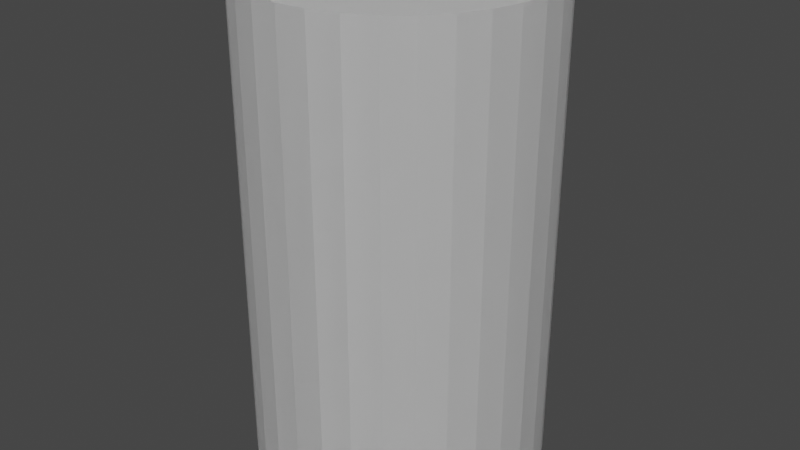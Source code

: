 # Source: Act2SceneChanger.blend  (saved by Blender 5.2.45; exported with 4.5.12 LTS)
import bpy
from mathutils import Matrix  # noqa: F401  (used for matrix-valued properties, if any)

bpy.ops.wm.read_factory_settings(use_empty=True)
scene = bpy.context.scene
scene.name = 'Scene'

# ---- collections
col_mra_ita_nja = bpy.data.collections.new('mra_ita.nja'); scene.collection.children.link(col_mra_ita_nja)

# ---- images (referenced by path relative to the original .blend; pixels are not part of the script)
import os
ASSET_DIR = os.environ.get("B2B_ASSET_DIR", "")  # directory of the original .blend (textures are referenced by path, not embedded)
HERE = os.path.dirname(os.path.abspath(__file__))  # packed textures are extracted next to this script under _unpacked/

def load_image(name, relpath, width, height, colorspace="sRGB"):
    """Load a texture the original file referenced (path relative to the .blend, or extracted next to this script)."""
    p = next((c for c in (os.path.join(HERE, relpath), os.path.join(ASSET_DIR, relpath)) if relpath and os.path.exists(c)), "")
    if p:
        img = bpy.data.images.load(p, check_existing=True)
        img.name = name
    else:  # same state as the original file: an image datablock whose file is absent (Cycles renders it pink)
        img = bpy.data.images.new(name, width, height)
        img.source = "FILE"
        img.filepath = "//" + (relpath or name)
    img.colorspace_settings.name = colorspace
    return img
img_mr_064n_maruta = load_image('mr_064n_maruta', '_unpacked/mr_064n_maruta.6e81c821.png', 64, 64, 'sRGB')
img_mr_064o_maki01 = load_image('mr_064o_maki01', '_unpacked/mr_064o_maki01.575f23d9.png', 64, 64, 'sRGB')
img_mr_032o_miki02 = load_image('mr_032o_miki02', '_unpacked/mr_032o_miki02.c9f3cb7d.png', 32, 32, 'sRGB')
img_mr_064o_miki01 = load_image('mr_064o_miki01', '_unpacked/mr_064o_miki01.1165db44.png', 64, 64, 'sRGB')
img_mr_064o_ha03 = load_image('mr_064o_ha03', '_unpacked/mr_064o_ha03.de4788c3.png', 128, 128, 'sRGB')
img_mr_032n_hac = load_image('mr_032n_hac', '_unpacked/mr_032n_hac.a0373b52.png', 32, 32, 'sRGB')

# ---- materials (node trees are filled in below, after node groups)
mat_mra_ita_nja_sa1mdl_0 = bpy.data.materials.new('mra_ita.nja.sa1mdl_0')
mat_mra_ita_nja_sa1mdl_0.use_transparent_shadow = False
mat_mra_ita_nja_sa1mdl_0.preview_render_type = 'FLAT'
mat_mra_ita_nja_sa1mdl_0.diffuse_color = (0.698, 0.698, 0.698, 1.0)
mat_mra_ita_nja_sa1mdl_0.roughness = 0.9569
mat_mra_ita_nja_sa1mdl_1 = bpy.data.materials.new('mra_ita.nja.sa1mdl_1')
mat_mra_ita_nja_sa1mdl_1.use_transparent_shadow = False
mat_mra_ita_nja_sa1mdl_1.preview_render_type = 'FLAT'
mat_mra_ita_nja_sa1mdl_1.diffuse_color = (0.698, 0.698, 0.698, 1.0)
mat_mra_ita_nja_sa1mdl_1.roughness = 0.9569
mat_mra_ita_nja_sa1mdl_2 = bpy.data.materials.new('mra_ita.nja.sa1mdl_2')
mat_mra_ita_nja_sa1mdl_2.use_transparent_shadow = False
mat_mra_ita_nja_sa1mdl_2.preview_render_type = 'FLAT'
mat_mra_ita_nja_sa1mdl_2.diffuse_color = (0.698, 0.698, 0.698, 1.0)
mat_mra_ita_nja_sa1mdl_2.roughness = 0.9569
mat_mra_o_eda_nja_sa1mdl_0 = bpy.data.materials.new('mra_o_eda.nja.sa1mdl_0')
mat_mra_o_eda_nja_sa1mdl_0.use_transparent_shadow = False
mat_mra_o_eda_nja_sa1mdl_0.preview_render_type = 'FLAT'
mat_mra_o_eda_nja_sa1mdl_0.diffuse_color = (0.698, 0.698, 0.698, 1.0)
mat_mra_o_eda_nja_sa1mdl_0.roughness = 0.9569
mat_mra_o_eda_nja_sa1mdl_1 = bpy.data.materials.new('mra_o_eda.nja.sa1mdl_1')
mat_mra_o_eda_nja_sa1mdl_1.use_transparent_shadow = False
mat_mra_o_eda_nja_sa1mdl_1.preview_render_type = 'FLAT'
mat_mra_o_eda_nja_sa1mdl_1.diffuse_color = (0.698, 0.698, 0.698, 1.0)
mat_mra_o_eda_nja_sa1mdl_1.roughness = 0.9569
mat_mra_o_ha1a_nja_sa1mdl_0 = bpy.data.materials.new('mra_o_ha1a.nja.sa1mdl_0')
mat_mra_o_ha1a_nja_sa1mdl_0.use_transparent_shadow = False
mat_mra_o_ha1a_nja_sa1mdl_0.preview_render_type = 'FLAT'
mat_mra_o_ha1a_nja_sa1mdl_0.diffuse_color = (0.698, 0.698, 0.698, 1.0)
mat_mra_o_ha1a_nja_sa1mdl_0.roughness = 0.9569
mat_mra_o_ha2a_nja_sa1mdl_0 = bpy.data.materials.new('mra_o_ha2a.nja.sa1mdl_0')
mat_mra_o_ha2a_nja_sa1mdl_0.use_transparent_shadow = False
mat_mra_o_ha2a_nja_sa1mdl_0.preview_render_type = 'FLAT'
mat_mra_o_ha2a_nja_sa1mdl_0.diffuse_color = (0.698, 0.698, 0.698, 1.0)
mat_mra_o_ha2a_nja_sa1mdl_0.roughness = 0.9569

# ---- node groups
ng_act2scenechangernode = bpy.data.node_groups.new('Act2SceneChangerNode', 'GeometryNodeTree')
_s = ng_act2scenechangernode.interface.new_socket(name='Geometry', in_out='OUTPUT', socket_type='NodeSocketGeometry')
_s = ng_act2scenechangernode.interface.new_socket(name='Geometry', in_out='INPUT', socket_type='NodeSocketGeometry')
ng_act2scenechangernode.interface.new_panel('SET Object Properties')
_s = ng_act2scenechangernode.interface.new_socket(name='BAMS X Rotation', in_out='INPUT', socket_type='NodeSocketInt')
_s = ng_act2scenechangernode.interface.new_socket(name='BAMS Y Rotation', in_out='INPUT', socket_type='NodeSocketInt')
_s = ng_act2scenechangernode.interface.new_socket(name='BAMS Z Rotation', in_out='INPUT', socket_type='NodeSocketInt')
_s = ng_act2scenechangernode.interface.new_socket(name='Scale X Property', in_out='INPUT', socket_type='NodeSocketFloat')
_s = ng_act2scenechangernode.interface.new_socket(name='Scale Y Property', in_out='INPUT', socket_type='NodeSocketFloat')
_s = ng_act2scenechangernode.interface.new_socket(name='Scale Z Property', in_out='INPUT', socket_type='NodeSocketFloat')
ng_act2scenechangernode.interface.new_panel('Geometry Node Info')
ng_act2scenechangernode.is_modifier = True
# nodes of 'Act2SceneChangerNode' reference scene objects; filled in after objects exist

# ---- material node trees
mat_mra_ita_nja_sa1mdl_0.use_nodes = True; mat_mra_ita_nja_sa1mdl_0.node_tree.nodes.clear()
_N = mat_mra_ita_nja_sa1mdl_0.node_tree.nodes; _L = mat_mra_ita_nja_sa1mdl_0.node_tree.links
n0 = _N.new('ShaderNodeTexImage'); n0.name = 'SAIO Texture'; n0.location = (-40, 319)
n0.label = 'SAIO Texture'
n0.image = img_mr_064n_maruta
n1 = _N.new('ShaderNodeOutputMaterial'); n1.name = 'SAIO Output'; n1.location = (720, 360)
n1.label = 'SAIO Output'
_L.new(n0.outputs[0], n1.inputs[0])
n1.is_active_output = True
mat_mra_ita_nja_sa1mdl_1.use_nodes = True; mat_mra_ita_nja_sa1mdl_1.node_tree.nodes.clear()
_N = mat_mra_ita_nja_sa1mdl_1.node_tree.nodes; _L = mat_mra_ita_nja_sa1mdl_1.node_tree.links
n0 = _N.new('ShaderNodeTexImage'); n0.name = 'SAIO Texture'; n0.location = (-40, 319)
n0.label = 'SAIO Texture'
n0.image = img_mr_064o_maki01
n1 = _N.new('ShaderNodeOutputMaterial'); n1.name = 'SAIO Output'; n1.location = (720, 360)
n1.label = 'SAIO Output'
_L.new(n0.outputs[0], n1.inputs[0])
n1.is_active_output = True
mat_mra_ita_nja_sa1mdl_2.use_nodes = True; mat_mra_ita_nja_sa1mdl_2.node_tree.nodes.clear()
_N = mat_mra_ita_nja_sa1mdl_2.node_tree.nodes; _L = mat_mra_ita_nja_sa1mdl_2.node_tree.links
n0 = _N.new('ShaderNodeTexImage'); n0.name = 'SAIO Texture'; n0.location = (-40, 319)
n0.label = 'SAIO Texture'
n0.image = img_mr_032o_miki02
n1 = _N.new('ShaderNodeOutputMaterial'); n1.name = 'SAIO Output'; n1.location = (720, 360)
n1.label = 'SAIO Output'
_L.new(n0.outputs[0], n1.inputs[0])
n1.is_active_output = True
mat_mra_o_eda_nja_sa1mdl_0.use_nodes = True; mat_mra_o_eda_nja_sa1mdl_0.node_tree.nodes.clear()
_N = mat_mra_o_eda_nja_sa1mdl_0.node_tree.nodes; _L = mat_mra_o_eda_nja_sa1mdl_0.node_tree.links
n0 = _N.new('ShaderNodeTexImage'); n0.name = 'SAIO Texture'; n0.location = (-40, 319)
n0.label = 'SAIO Texture'
n0.image = img_mr_064o_miki01
n1 = _N.new('ShaderNodeOutputMaterial'); n1.name = 'SAIO Output'; n1.location = (720, 360)
n1.label = 'SAIO Output'
_L.new(n0.outputs[0], n1.inputs[0])
n1.is_active_output = True
mat_mra_o_eda_nja_sa1mdl_1.use_nodes = True; mat_mra_o_eda_nja_sa1mdl_1.node_tree.nodes.clear()
_N = mat_mra_o_eda_nja_sa1mdl_1.node_tree.nodes; _L = mat_mra_o_eda_nja_sa1mdl_1.node_tree.links
n0 = _N.new('ShaderNodeTexImage'); n0.name = 'SAIO Texture'; n0.location = (-40, 319)
n0.label = 'SAIO Texture'
n0.image = img_mr_064n_maruta
n1 = _N.new('ShaderNodeOutputMaterial'); n1.name = 'SAIO Output'; n1.location = (720, 360)
n1.label = 'SAIO Output'
_L.new(n0.outputs[0], n1.inputs[0])
n1.is_active_output = True
mat_mra_o_ha1a_nja_sa1mdl_0.use_nodes = True; mat_mra_o_ha1a_nja_sa1mdl_0.node_tree.nodes.clear()
_N = mat_mra_o_ha1a_nja_sa1mdl_0.node_tree.nodes; _L = mat_mra_o_ha1a_nja_sa1mdl_0.node_tree.links
n0 = _N.new('ShaderNodeTexImage'); n0.name = 'SAIO Texture'; n0.location = (-40, 319)
n0.label = 'SAIO Texture'
n0.image = img_mr_064o_ha03
n1 = _N.new('ShaderNodeOutputMaterial'); n1.name = 'SAIO Output'; n1.location = (720, 360)
n1.label = 'SAIO Output'
n2 = _N.new('ShaderNodeMixShader'); n2.name = 'Mix Shader'; n2.location = (351, 251)
n3 = _N.new('ShaderNodeBsdfTransparent'); n3.name = 'Transparent BSDF'; n3.location = (53, 409)
_L.new(n0.outputs[0], n2.inputs[2])
_L.new(n3.outputs[0], n2.inputs[1])
_L.new(n0.outputs[1], n2.inputs[0])
_L.new(n2.outputs[0], n1.inputs[0])
n1.is_active_output = True
mat_mra_o_ha2a_nja_sa1mdl_0.use_nodes = True; mat_mra_o_ha2a_nja_sa1mdl_0.node_tree.nodes.clear()
_N = mat_mra_o_ha2a_nja_sa1mdl_0.node_tree.nodes; _L = mat_mra_o_ha2a_nja_sa1mdl_0.node_tree.links
n0 = _N.new('ShaderNodeTexImage'); n0.name = 'SAIO Texture'; n0.location = (-40, 319)
n0.label = 'SAIO Texture'
n0.image = img_mr_032n_hac
n1 = _N.new('ShaderNodeOutputMaterial'); n1.name = 'SAIO Output'; n1.location = (720, 360)
n1.label = 'SAIO Output'
n2 = _N.new('ShaderNodeMixShader'); n2.name = 'Mix Shader'; n2.location = (333, 284)
n3 = _N.new('ShaderNodeBsdfTransparent'); n3.name = 'Transparent BSDF'; n3.location = (53, 405)
_L.new(n0.outputs[0], n2.inputs[2])
_L.new(n3.outputs[0], n2.inputs[1])
_L.new(n0.outputs[1], n2.inputs[0])
_L.new(n2.outputs[0], n1.inputs[0])
n1.is_active_output = True

# ---- world
world_world = bpy.data.worlds.new('World'); scene.world = world_world
world_world.use_nodes = True; world_world.node_tree.nodes.clear()
_N = world_world.node_tree.nodes; _L = world_world.node_tree.links
n0 = _N.new('ShaderNodeOutputWorld'); n0.name = 'World Output'; n0.location = (300, 300)
n1 = _N.new('ShaderNodeBackground'); n1.name = 'Background'; n1.location = (10, 300)
n1.inputs[0].default_value = (0.05088, 0.05088, 0.05088, 1.0)
_L.new(n1.outputs[0], n0.inputs[0])
n0.is_active_output = True
world_world.color = (0.05088, 0.05088, 0.05088)
world_world.use_sun_shadow = False
world_world.sun_shadow_jitter_overblur = 0.0

# ---- meshes
me_act2scenechanger = bpy.data.meshes.new('Act2SceneChanger')
me_act2scenechanger.from_pydata([], [], [])
me_act2scenechanger.update()
me_cylinder = bpy.data.meshes.new('Cylinder')
me_cylinder.from_pydata([(0.0, 30.0, -50.0), (0.0, 30.0, 50.0), (5.853, 29.42, -50.0), (5.853, 29.42, 50.0), (11.48, 27.72, -50.0), (11.48, 27.72, 50.0), (16.67, 24.94, -50.0), (16.67, 24.94, 50.0), (21.21, 21.21, -50.0), (21.21, 21.21, 50.0), (24.94, 16.67, -50.0), (24.94, 16.67, 50.0), (27.72, 11.48, -50.0), (27.72, 11.48, 50.0), (29.42, 5.853, -50.0), (29.42, 5.853, 50.0), (30.0, 0.0, -50.0), (30.0, 0.0, 50.0), (29.42, -5.853, -50.0), (29.42, -5.853, 50.0), (27.72, -11.48, -50.0), (27.72, -11.48, 50.0), (24.94, -16.67, -50.0), (24.94, -16.67, 50.0), (21.21, -21.21, -50.0), (21.21, -21.21, 50.0), (16.67, -24.94, -50.0), (16.67, -24.94, 50.0), (11.48, -27.72, -50.0), (11.48, -27.72, 50.0), (5.853, -29.42, -50.0), (5.853, -29.42, 50.0), (0.0, -30.0, -50.0), (0.0, -30.0, 50.0), (-5.853, -29.42, -50.0), (-5.853, -29.42, 50.0), (-11.48, -27.72, -50.0), (-11.48, -27.72, 50.0), (-16.67, -24.94, -50.0), (-16.67, -24.94, 50.0), (-21.21, -21.21, -50.0), (-21.21, -21.21, 50.0), (-24.94, -16.67, -50.0), (-24.94, -16.67, 50.0), (-27.72, -11.48, -50.0), (-27.72, -11.48, 50.0), (-29.42, -5.853, -50.0), (-29.42, -5.853, 50.0), (-30.0, 0.0, -50.0), (-30.0, 0.0, 50.0), (-29.42, 5.853, -50.0), (-29.42, 5.853, 50.0), (-27.72, 11.48, -50.0), (-27.72, 11.48, 50.0), (-24.94, 16.67, -50.0), (-24.94, 16.67, 50.0), (-21.21, 21.21, -50.0), (-21.21, 21.21, 50.0), (-16.67, 24.94, -50.0), (-16.67, 24.94, 50.0), (-11.48, 27.72, -50.0), (-11.48, 27.72, 50.0), (-5.853, 29.42, -50.0), (-5.853, 29.42, 50.0)], [], [(0, 1, 3, 2), (2, 3, 5, 4), (4, 5, 7, 6), (6, 7, 9, 8), (8, 9, 11, 10), (10, 11, 13, 12), (12, 13, 15, 14), (14, 15, 17, 16), (16, 17, 19, 18), (18, 19, 21, 20), (20, 21, 23, 22), (22, 23, 25, 24), (24, 25, 27, 26), (26, 27, 29, 28), (28, 29, 31, 30), (30, 31, 33, 32), (32, 33, 35, 34), (34, 35, 37, 36), (36, 37, 39, 38), (38, 39, 41, 40), (40, 41, 43, 42), (42, 43, 45, 44), (44, 45, 47, 46), (46, 47, 49, 48), (48, 49, 51, 50), (50, 51, 53, 52), (52, 53, 55, 54), (54, 55, 57, 56), (56, 57, 59, 58), (58, 59, 61, 60), (3, 1, 63, 61, 59, 57, 55, 53, 51, 49, 47, 45, 43, 41, 39, 37, 35, 33, 31, 29, 27, 25, 23, 21, 19, 17, 15, 13, 11, 9, 7, 5), (60, 61, 63, 62), (62, 63, 1, 0), (0, 2, 4, 6, 8, 10, 12, 14, 16, 18, 20, 22, 24, 26, 28, 30, 32, 34, 36, 38, 40, 42, 44, 46, 48, 50, 52, 54, 56, 58, 60, 62)])
_uv = me_cylinder.uv_layers.new(name='UVMap')
_uv.uv.foreach_set('vector', [1.0, 0.5, 1.0, 1.0, 0.9688, 1.0, 0.9688, 0.5, 0.9688, 0.5, 0.9688, 1.0, 0.9375, 1.0, 0.9375, 0.5, 0.9375, 0.5, 0.9375, 1.0, 0.9062, 1.0, 0.9062, 0.5, 0.9062, 0.5, 0.9062, 1.0, 0.875, 1.0, 0.875, 0.5, 0.875, 0.5, 0.875, 1.0, 0.8438, 1.0, 0.8438, 0.5, 0.8438, 0.5, 0.8438, 1.0, 0.8125, 1.0, 0.8125, 0.5, 0.8125, 0.5, 0.8125, 1.0, 0.7812, 1.0, 0.7812, 0.5, 0.7812, 0.5, 0.7812, 1.0, 0.75, 1.0, 0.75, 0.5, 0.75, 0.5, 0.75, 1.0, 0.7188, 1.0, 0.7188, 0.5, 0.7188, 0.5, 0.7188, 1.0, 0.6875, 1.0, 0.6875, 0.5, 0.6875, 0.5, 0.6875, 1.0, 0.6562, 1.0, 0.6562, 0.5, 0.6562, 0.5, 0.6562, 1.0, 0.625, 1.0, 0.625, 0.5, 0.625, 0.5, 0.625, 1.0, 0.5938, 1.0, 0.5938, 0.5, 0.5938, 0.5, 0.5938, 1.0, 0.5625, 1.0, 0.5625, 0.5, 0.5625, 0.5, 0.5625, 1.0, 0.5312, 1.0, 0.5312, 0.5, 0.5312, 0.5, 0.5312, 1.0, 0.5, 1.0, 0.5, 0.5, 0.5, 0.5, 0.5, 1.0, 0.4688, 1.0, 0.4688, 0.5, 0.4688, 0.5, 0.4688, 1.0, 0.4375, 1.0, 0.4375, 0.5, 0.4375, 0.5, 0.4375, 1.0, 0.4062, 1.0, 0.4062, 0.5, 0.4062, 0.5, 0.4062, 1.0, 0.375, 1.0, 0.375, 0.5, 0.375, 0.5, 0.375, 1.0, 0.3438, 1.0, 0.3438, 0.5, 0.3438, 0.5, 0.3438, 1.0, 0.3125, 1.0, 0.3125, 0.5, 0.3125, 0.5, 0.3125, 1.0, 0.2812, 1.0, 0.2812, 0.5, 0.2812, 0.5, 0.2812, 1.0, 0.25, 1.0, 0.25, 0.5, 0.25, 0.5, 0.25, 1.0, 0.2188, 1.0, 0.2188, 0.5, 0.2188, 0.5, 0.2188, 1.0, 0.1875, 1.0, 0.1875, 0.5, 0.1875, 0.5, 0.1875, 1.0, 0.1562, 1.0, 0.1562, 0.5, 0.1562, 0.5, 0.1562, 1.0, 0.125, 1.0, 0.125, 0.5, 0.125, 0.5, 0.125, 1.0, 0.09375, 1.0, 0.09375, 0.5, 0.09375, 0.5, 0.09375, 1.0, 0.0625, 1.0, 0.0625, 0.5, 0.2968, 0.4854, 0.25, 0.49, 0.2032, 0.4854, 0.1582, 0.4717, 0.1167, 0.4496, 0.08029, 0.4197, 0.05045, 0.3833, 0.02827, 0.3418, 0.01461, 0.2968, 0.01, 0.25, 0.01461, 0.2032, 0.02827, 0.1582, 0.05045, 0.1167, 0.08029, 0.08029, 0.1167, 0.05045, 0.1582, 0.02827, 0.2032, 0.01461, 0.25, 0.01, 0.2968, 0.01461, 0.3418, 0.02827, 0.3833, 0.05045, 0.4197, 0.08029, 0.4496, 0.1167, 0.4717, 0.1582, 0.4854, 0.2032, 0.49, 0.25, 0.4854, 0.2968, 0.4717, 0.3418, 0.4496, 0.3833, 0.4197, 0.4197, 0.3833, 0.4496, 0.3418, 0.4717, 0.0625, 0.5, 0.0625, 1.0, 0.03125, 1.0, 0.03125, 0.5, 0.03125, 0.5, 0.03125, 1.0, 0.0, 1.0, 0.0, 0.5, 0.75, 0.49, 0.7968, 0.4854, 0.8418, 0.4717, 0.8833, 0.4496, 0.9197, 0.4197, 0.9496, 0.3833, 0.9717, 0.3418, 0.9854, 0.2968, 0.99, 0.25, 0.9854, 0.2032, 0.9717, 0.1582, 0.9496, 0.1167, 0.9197, 0.08029, 0.8833, 0.05045, 0.8418, 0.02827, 0.7968, 0.01461, 0.75, 0.01, 0.7032, 0.01461, 0.6582, 0.02827, 0.6167, 0.05045, 0.5803, 0.08029, 0.5504, 0.1167, 0.5283, 0.1582, 0.5146, 0.2032, 0.51, 0.25, 0.5146, 0.2968, 0.5283, 0.3418, 0.5504, 0.3833, 0.5803, 0.4197, 0.6167, 0.4496, 0.6582, 0.4717, 0.7032, 0.4854])
me_cylinder.update()
me_attach_0008e7b0 = bpy.data.meshes.new('attach_0008E7B0')
me_attach_0008e7b0.from_pydata([(3.285, -1.023, -0.5386), (-3.285, 0.651, -0.5386), (-3.07, -1.023, 0.5386), (-3.285, -1.023, -0.5386), (3.07, -1.023, 0.5386), (3.285, 1.023, -0.5386)], [], [(1, 3, 2), (5, 4, 0), (0, 3, 5), (5, 3, 1), (2, 4, 1), (1, 4, 5), (0, 4, 3), (3, 4, 2)])
me_attach_0008e7b0.polygons.foreach_set('use_smooth', [True] * 8)
me_attach_0008e7b0.polygons.foreach_set('material_index', [0, 0, 1, 1, 1, 1, 2, 2])
_uv = me_attach_0008e7b0.uv_layers.new(name='UV')
_uv.uv.foreach_set('vector', [0.7255, 0.1804, 0.7255, 0.9882, 0.2549, 0.9882, 0.7255, 0.0, 0.2549, 0.9882, 0.7255, 0.9882, 0.9843, 2.0, 0.9843, 0.0, 0.0, 2.0, 0.0, 2.0, 0.9843, 0.0, 0.0, 0.0, 0.9843, 2.0, 0.9843, 0.0, 0.0, 2.0, 0.0, 2.0, 0.9843, 0.0, 0.0, 0.0, 0.9686, 0.0, 0.0, 0.0, 0.9686, 4.0, 0.9686, 4.0, 0.0, 0.0, 0.0, 4.0])
me_attach_0008e7b0.materials.append(mat_mra_ita_nja_sa1mdl_0)
me_attach_0008e7b0.materials.append(mat_mra_ita_nja_sa1mdl_1)
me_attach_0008e7b0.materials.append(mat_mra_ita_nja_sa1mdl_2)
me_attach_0008e7b0.update()
me_attach_0008e7b0.normals_split_custom_set([tuple(v) for v in zip(*[iter([-0.5722, 0.7862, -0.2333, -0.6366, -0.5677, -0.5221, -0.4799, -0.4148, 0.773, 0.4989, 0.8346, -0.2336, 0.4906, -0.4141, 0.7667, 0.6365, -0.5677, -0.5221, 0.6365, -0.5677, -0.5221, -0.6366, -0.5677, -0.5221, 0.4989, 0.8346, -0.2336, 0.4989, 0.8346, -0.2336, -0.6366, -0.5677, -0.5221, -0.5722, 0.7862, -0.2333, -0.4799, -0.4148, 0.773, 0.4906, -0.4141, 0.7667, -0.5722, 0.7862, -0.2333, -0.5722, 0.7862, -0.2333, 0.4906, -0.4141, 0.7667, 0.4989, 0.8346, -0.2336, 0.6365, -0.5677, -0.5221, 0.4906, -0.4141, 0.7667, -0.6366, -0.5677, -0.5221, -0.6366, -0.5677, -0.5221, 0.4906, -0.4141, 0.7667, -0.4799, -0.4148, 0.773])] * 3)])
me_attach_0008eafc = bpy.data.meshes.new('attach_0008EAFC')
me_attach_0008eafc.from_pydata([(-0.9669, -0.8836, 2.826), (-0.9996, -0.2027, 1.4), (-1.126, -0.5735, 2.826), (-1.173, -0.2918, 1.4), (-1.148, -0.08884, 1.604), (-0.7791, -0.7873, 2.826), (-1.006, -0.7033, 4.19), (-1.503, 0.26, 0.2), (-0.6079, 0.3395, 3.906), (-1.408, -0.0548, 2.232), (-0.6079, 0.1444, 3.906), (-1.003, 0.26, 0.2), (-1.003, -0.26, 0.0), (-1.098, -0.0548, 2.232), (-1.098, -0.3772, 2.232), (-0.7955, 0.3395, 3.906), (-1.161, 0.428, 5.022)], [], [(0, 5, 6), (0, 6, 2), (2, 6, 5), (2, 5, 1), (1, 5, 0), (1, 0, 3), (3, 0, 2), (3, 2, 4), (4, 2, 1), (12, 11, 14), (14, 11, 13), (10, 15, 9), (10, 9, 14), (14, 9, 7), (14, 7, 12), (14, 13, 10), (10, 13, 8), (10, 8, 16), (10, 16, 15), (15, 16, 8), (15, 8, 9), (9, 8, 13), (9, 13, 7), (7, 13, 11), (11, 12, 7)])
me_attach_0008eafc.polygons.foreach_set('use_smooth', [True] * 25)
me_attach_0008eafc.polygons.foreach_set('material_index', [0, 0, 0, 0, 0, 0, 0, 0, 0, 0, 0, 0, 0, 0, 0, 0, 0, 0, 0, 0, 0, 0, 0, 0, 1])
_uv = me_attach_0008eafc.uv_layers.new(name='UV')
_uv.uv.foreach_set('vector', [-0.4039, 0.5569, -0.302, 0.5569, -0.4157, 0.8235, -0.4039, 0.5569, -0.4157, 0.8235, -0.5137, 0.5569, -0.5137, 0.5569, -0.4157, 0.8235, -0.302, 0.5569, -0.5137, 0.5569, -0.302, 0.5569, 0.1451, 0.2745, 0.1451, 0.2745, -0.302, 0.5569, -0.4039, 0.5569, 0.1451, 0.2745, -0.4039, 0.5569, -0.7922, 0.2745, -0.7922, 0.2745, -0.4039, 0.5569, -0.5137, 0.5569, -0.7922, 0.2745, -0.5137, 0.5569, -1.263, 0.3176, -1.263, 0.3176, -0.5137, 0.5569, 0.1451, 0.2745, -0.1216, 0.0, 0.4784, 0.03922, -0.5373, 0.4392, -0.5373, 0.4392, 0.4784, 0.03922, 0.5882, 0.4392, 0.2314, 0.7686, 0.3765, 0.7686, -1.098, 0.4392, 0.2314, 0.7686, -1.098, 0.4392, -0.5373, 0.4392, -0.5373, 0.4392, -1.098, 0.4392, 0.749, 0.03922, -0.5373, 0.4392, 0.749, 0.03922, -0.1216, 0.0, -0.5373, 0.4392, -1.376, 0.4392, 0.2314, 0.7686, 0.2314, 0.7686, -1.376, 0.4392, 0.298, 0.7686, -1.733, 0.7686, -1.667, 0.7686, -1.4, 0.9882, -1.733, 0.7686, -1.4, 0.9882, -1.588, 0.7686, -1.588, 0.7686, -1.4, 0.9882, -1.667, 0.7686, -1.588, 0.7686, -1.667, 0.7686, -1.098, 0.4392, -1.098, 0.4392, -1.667, 0.7686, -1.376, 0.4392, -1.098, 0.4392, -1.376, 0.4392, -1.216, 0.03922, -1.216, 0.03922, -1.376, 0.4392, -1.486, 0.03922, 0.6863, 0.2745, 0.6863, 0.7137, 0.2941, 0.2745])
me_attach_0008eafc.materials.append(mat_mra_o_eda_nja_sa1mdl_0)
me_attach_0008eafc.materials.append(mat_mra_o_eda_nja_sa1mdl_1)
me_attach_0008eafc.update()
me_attach_0008eafc.normals_split_custom_set([tuple(v) for v in zip(*[iter([-0.2877, -0.9538, -0.08605, 0.9894, -0.144, -0.02009, -0.03508, 0.03287, 0.9988, -0.2877, -0.9538, -0.08605, -0.03508, 0.03287, 0.9988, -0.665, 0.6846, 0.2986, -0.665, 0.6846, 0.2986, -0.03508, 0.03287, 0.9988, 0.9894, -0.144, -0.02009, -0.665, 0.6846, 0.2986, 0.9894, -0.144, -0.02009, 0.9365, -0.2646, -0.2302, 0.9365, -0.2646, -0.2302, 0.9894, -0.144, -0.02009, -0.2877, -0.9538, -0.08605, 0.9365, -0.2646, -0.2302, -0.2877, -0.9538, -0.08605, -0.2479, -0.907, -0.3405, -0.2479, -0.907, -0.3405, -0.2877, -0.9538, -0.08605, -0.665, 0.6846, 0.2986, -0.2479, -0.907, -0.3405, -0.665, 0.6846, 0.2986, -0.5212, 0.7489, 0.4093, -0.5212, 0.7489, 0.4093, -0.665, 0.6846, 0.2986, 0.9365, -0.2646, -0.2302, 0.3068, -0.6421, -0.7025, 0.6038, 0.695, -0.3904, 0.2729, -0.9573, 0.09555, 0.2729, -0.9573, 0.09555, 0.6038, 0.695, -0.3904, 0.7082, 0.695, -0.1239, 0.5365, -0.8111, 0.2329, -0.8543, 0.5108, -0.09583, -0.9427, 0.2786, 0.1834, 0.5365, -0.8111, 0.2329, -0.9427, 0.2786, 0.1834, 0.2729, -0.9573, 0.09555, 0.2729, -0.9573, 0.09555, -0.9427, 0.2786, 0.1834, -0.7981, 0.4145, -0.4373, 0.2729, -0.9573, 0.09555, -0.7981, 0.4145, -0.4373, 0.3068, -0.6421, -0.7025, 0.2729, -0.9573, 0.09555, 0.7082, 0.695, -0.1239, 0.5365, -0.8111, 0.2329, 0.5365, -0.8111, 0.2329, 0.7082, 0.695, -0.1239, 0.7596, 0.6503, -0.009408, 0.5365, -0.8111, 0.2329, 0.7596, 0.6503, -0.009408, -0.3972, 0.1234, 0.9094, 0.5365, -0.8111, 0.2329, -0.3972, 0.1234, 0.9094, -0.8543, 0.5108, -0.09583, -0.8543, 0.5108, -0.09583, -0.3972, 0.1234, 0.9094, 0.7596, 0.6503, -0.009408, -0.8543, 0.5108, -0.09583, 0.7596, 0.6503, -0.009408, -0.9427, 0.2786, 0.1834, -0.9427, 0.2786, 0.1834, 0.7596, 0.6503, -0.009408, 0.7082, 0.695, -0.1239, -0.9427, 0.2786, 0.1834, 0.7082, 0.695, -0.1239, -0.7981, 0.4145, -0.4373, -0.7981, 0.4145, -0.4373, 0.7082, 0.695, -0.1239, 0.6038, 0.695, -0.3904, 0.6038, 0.695, -0.3904, 0.3068, -0.6421, -0.7025, -0.7981, 0.4145, -0.4373])] * 3)])
me_attach_0008ec08 = bpy.data.meshes.new('attach_0008EC08')
me_attach_0008ec08.from_pydata([(-1.5, 1.5, -0.008), (1.5, 1.5, -0.008), (-1.5, -1.5, -0.008), (1.5, -1.5, -0.008)], [], [(2, 3, 0), (0, 3, 1)])
me_attach_0008ec08.polygons.foreach_set('use_smooth', [True] * 2)
_uv = me_attach_0008ec08.uv_layers.new(name='UV')
_uv.uv.foreach_set('vector', [0.0, 0.9961, 0.9922, 0.9961, 0.0, 0.0, 0.0, 0.0, 0.9922, 0.9961, 0.9922, 0.0])
me_attach_0008ec08.materials.append(mat_mra_o_ha1a_nja_sa1mdl_0)
me_attach_0008ec08.update()
me_attach_0008ec08.normals_split_custom_set([tuple(v) for v in zip(*[iter([-2.088e-12, 4.777e-05, -1.0, -4.777e-05, -2.088e-12, -1.0, 4.777e-05, 2.088e-12, -1.0, 4.777e-05, 2.088e-12, -1.0, -4.777e-05, -2.088e-12, -1.0, 2.088e-12, -4.777e-05, -1.0])] * 3)])
me_attach_0008ed14 = bpy.data.meshes.new('attach_0008ED14')
me_attach_0008ed14.from_pydata([(-0.435, 0.00232, -0.435), (0.435, 0.00232, -0.435), (-0.435, 0.00232, 0.435), (0.435, 0.00232, 0.435)], [], [(2, 3, 0), (0, 3, 1)])
me_attach_0008ed14.polygons.foreach_set('use_smooth', [True] * 2)
_uv = me_attach_0008ed14.uv_layers.new(name='UV')
_uv.uv.foreach_set('vector', [0.0, 0.9725, 0.9686, 0.9725, 0.0, 0.0, 0.0, 0.0, 0.9686, 0.9725, 0.9686, 0.0])
me_attach_0008ed14.materials.append(mat_mra_o_ha2a_nja_sa1mdl_0)
me_attach_0008ed14.update()
me_attach_0008ed14.normals_split_custom_set([tuple(v) for v in zip(*[iter([0.0, 1.0, 0.0, 0.0, 1.0, 0.0, 0.0, 1.0, 0.0, 0.0, 1.0, 0.0, 0.0, 1.0, 0.0, 0.0, 1.0, 0.0])] * 3)])

# ---- objects
ob_act2scenechanger = bpy.data.objects.new('Act2SceneChanger', me_act2scenechanger)
ob_cylinder = bpy.data.objects.new('Cylinder', me_cylinder)
ob_object_0008e7dc = bpy.data.objects.new('object_0008E7DC', me_attach_0008e7b0)
ob_object_0008eb28 = bpy.data.objects.new('object_0008EB28', me_attach_0008eafc)
ob_object_0008ec34 = bpy.data.objects.new('object_0008EC34', me_attach_0008ec08)
ob_object_0008ed40 = bpy.data.objects.new('object_0008ED40', me_attach_0008ed14)
_N = ng_act2scenechangernode.nodes; _L = ng_act2scenechangernode.links
n0 = _N.new('NodeGroupOutput'); n0.name = 'Group Output'; n0.location = (400, -260)
n0.hide = True
n1 = _N.new('GeometryNodeObjectInfo'); n1.name = 'Object Info'; n1.location = (238, -263)
n1.hide = True
n1.inputs[0].default_value = ob_cylinder
n1.inputs[1].default_value = True
_L.new(n1.outputs[4], n0.inputs[0])
n0.is_active_output = True

# ---- transforms, parenting, visibility, modifiers, constraints
ob_act2scenechanger.location = (0.0, 0.0, 0.0)
_m = ob_act2scenechanger.modifiers.new('GeometryNodes', 'NODES')
_m.node_group = ng_act2scenechangernode
ob_cylinder.location = (0.0, 0.0, 0.0)
ob_cylinder.display_type = 'WIRE'
ob_object_0008e7dc.location = (0.0, -0.0, -4.0)
ob_object_0008e7dc.empty_display_type = 'ARROWS'
ob_object_0008eb28.location = (0.0, -0.0, 4.0)
ob_object_0008eb28.empty_display_type = 'ARROWS'
ob_object_0008ec34.location = (0.0, -0.0, 0.0)
ob_object_0008ec34.empty_display_type = 'ARROWS'
ob_object_0008ed40.location = (0.0, -0.0, 3.0)
ob_object_0008ed40.empty_display_type = 'ARROWS'

# ---- collection membership
scene.collection.objects.link(ob_act2scenechanger)
scene.collection.objects.link(ob_cylinder)
col_mra_ita_nja.objects.link(ob_object_0008e7dc)
col_mra_ita_nja.objects.link(ob_object_0008eb28)
col_mra_ita_nja.objects.link(ob_object_0008ec34)
col_mra_ita_nja.objects.link(ob_object_0008ed40)

# ---- scene / render settings (as saved in the file)
scene.frame_start = 1; scene.frame_end = 250; scene.frame_set(1)
scene.render.engine = 'BLENDER_EEVEE_NEXT'
scene.render.bake_bias = 0.0
scene.render.bake_samples = 0
scene.eevee.fast_gi_thickness_far = 0.0
scene.view_settings.view_transform = 'Filmic'
bpy.context.view_layer.update()

# ---- added for rendering (the .blend has no active camera and no usable light): camera, sun
cam_auto = bpy.data.cameras.new('AutoCamera')
cam_auto.lens = 50.0
cam_auto.sensor_width = 36.0
cam_auto.clip_end = 2129.54
ob_auto_camera = bpy.data.objects.new('AutoCamera', cam_auto)
scene.collection.objects.link(ob_auto_camera)
ob_auto_camera.location = (121.342, -145.61, 97.0737)
ob_auto_camera.rotation_euler = (1.09748, -7.21219e-08, 0.694738)
scene.camera = ob_auto_camera
light_auto_sun = bpy.data.lights.new('AutoSun', 'SUN')
light_auto_sun.energy = 3.0
light_auto_sun.angle = 0.0523599
ob_auto_sun = bpy.data.objects.new('AutoSun', light_auto_sun)
scene.collection.objects.link(ob_auto_sun)
ob_auto_sun.rotation_euler = (0.872665, 0.174533, 0.523599)
bpy.context.view_layer.update()
